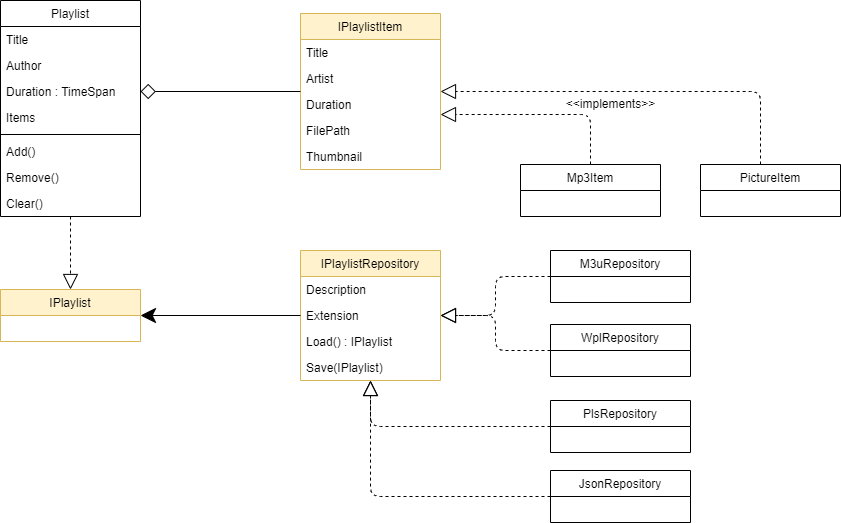

The diagram above was exported from draw.io. Its source (the exported page's mxGraphModel, read from the mxfile embedded in the PNG):
<mxGraphModel dx="1155" dy="649" grid="1" gridSize="10" guides="1" tooltips="1" connect="1" arrows="1" fold="1" page="1" pageScale="1" pageWidth="1169" pageHeight="827" math="0" shadow="0">
  <root>
    <mxCell id="0" />
    <mxCell id="1" parent="0" />
    <mxCell id="38" style="edgeStyle=orthogonalEdgeStyle;html=1;dashed=1;endArrow=block;endFill=0;startSize=13;endSize=13;" edge="1" parent="1" source="2" target="34">
      <mxGeometry relative="1" as="geometry" />
    </mxCell>
    <mxCell id="2" value="Playlist" style="swimlane;fontStyle=0;childLayout=stackLayout;horizontal=1;startSize=26;fillColor=none;horizontalStack=0;resizeParent=1;resizeParentMax=0;resizeLast=0;collapsible=1;marginBottom=0;" parent="1" vertex="1">
      <mxGeometry x="120" y="90" width="140" height="216" as="geometry" />
    </mxCell>
    <mxCell id="3" value="Title" style="text;strokeColor=none;fillColor=none;align=left;verticalAlign=top;spacingLeft=4;spacingRight=4;overflow=hidden;rotatable=0;points=[[0,0.5],[1,0.5]];portConstraint=eastwest;" parent="2" vertex="1">
      <mxGeometry y="26" width="140" height="26" as="geometry" />
    </mxCell>
    <mxCell id="4" value="Author" style="text;strokeColor=none;fillColor=none;align=left;verticalAlign=top;spacingLeft=4;spacingRight=4;overflow=hidden;rotatable=0;points=[[0,0.5],[1,0.5]];portConstraint=eastwest;" parent="2" vertex="1">
      <mxGeometry y="52" width="140" height="26" as="geometry" />
    </mxCell>
    <mxCell id="5" value="Duration : TimeSpan" style="text;strokeColor=none;fillColor=none;align=left;verticalAlign=top;spacingLeft=4;spacingRight=4;overflow=hidden;rotatable=0;points=[[0,0.5],[1,0.5]];portConstraint=eastwest;" parent="2" vertex="1">
      <mxGeometry y="78" width="140" height="26" as="geometry" />
    </mxCell>
    <mxCell id="13" value="Items" style="text;strokeColor=none;fillColor=none;align=left;verticalAlign=top;spacingLeft=4;spacingRight=4;overflow=hidden;rotatable=0;points=[[0,0.5],[1,0.5]];portConstraint=eastwest;" parent="2" vertex="1">
      <mxGeometry y="104" width="140" height="26" as="geometry" />
    </mxCell>
    <mxCell id="16" value="" style="line;strokeWidth=1;fillColor=none;align=left;verticalAlign=middle;spacingTop=-1;spacingLeft=3;spacingRight=3;rotatable=0;labelPosition=right;points=[];portConstraint=eastwest;strokeColor=inherit;" parent="2" vertex="1">
      <mxGeometry y="130" width="140" height="8" as="geometry" />
    </mxCell>
    <mxCell id="14" value="Add()" style="text;strokeColor=none;fillColor=none;align=left;verticalAlign=top;spacingLeft=4;spacingRight=4;overflow=hidden;rotatable=0;points=[[0,0.5],[1,0.5]];portConstraint=eastwest;" parent="2" vertex="1">
      <mxGeometry y="138" width="140" height="26" as="geometry" />
    </mxCell>
    <mxCell id="17" value="Remove()" style="text;strokeColor=none;fillColor=none;align=left;verticalAlign=top;spacingLeft=4;spacingRight=4;overflow=hidden;rotatable=0;points=[[0,0.5],[1,0.5]];portConstraint=eastwest;" parent="2" vertex="1">
      <mxGeometry y="164" width="140" height="26" as="geometry" />
    </mxCell>
    <mxCell id="15" value="Clear()" style="text;strokeColor=none;fillColor=none;align=left;verticalAlign=top;spacingLeft=4;spacingRight=4;overflow=hidden;rotatable=0;points=[[0,0.5],[1,0.5]];portConstraint=eastwest;" parent="2" vertex="1">
      <mxGeometry y="190" width="140" height="26" as="geometry" />
    </mxCell>
    <mxCell id="6" value="IPlaylistItem" style="swimlane;fontStyle=0;childLayout=stackLayout;horizontal=1;startSize=26;fillColor=#fff2cc;horizontalStack=0;resizeParent=1;resizeParentMax=0;resizeLast=0;collapsible=1;marginBottom=0;strokeColor=#d6b656;" parent="1" vertex="1">
      <mxGeometry x="420" y="103" width="140" height="156" as="geometry" />
    </mxCell>
    <mxCell id="7" value="Title" style="text;strokeColor=none;fillColor=none;align=left;verticalAlign=top;spacingLeft=4;spacingRight=4;overflow=hidden;rotatable=0;points=[[0,0.5],[1,0.5]];portConstraint=eastwest;" parent="6" vertex="1">
      <mxGeometry y="26" width="140" height="26" as="geometry" />
    </mxCell>
    <mxCell id="8" value="Artist" style="text;strokeColor=none;fillColor=none;align=left;verticalAlign=top;spacingLeft=4;spacingRight=4;overflow=hidden;rotatable=0;points=[[0,0.5],[1,0.5]];portConstraint=eastwest;" parent="6" vertex="1">
      <mxGeometry y="52" width="140" height="26" as="geometry" />
    </mxCell>
    <mxCell id="18" value="Duration" style="text;strokeColor=none;fillColor=none;align=left;verticalAlign=top;spacingLeft=4;spacingRight=4;overflow=hidden;rotatable=0;points=[[0,0.5],[1,0.5]];portConstraint=eastwest;" parent="6" vertex="1">
      <mxGeometry y="78" width="140" height="26" as="geometry" />
    </mxCell>
    <mxCell id="19" value="FilePath" style="text;strokeColor=none;fillColor=none;align=left;verticalAlign=top;spacingLeft=4;spacingRight=4;overflow=hidden;rotatable=0;points=[[0,0.5],[1,0.5]];portConstraint=eastwest;" parent="6" vertex="1">
      <mxGeometry y="104" width="140" height="26" as="geometry" />
    </mxCell>
    <mxCell id="20" value="Thumbnail" style="text;strokeColor=none;fillColor=none;align=left;verticalAlign=top;spacingLeft=4;spacingRight=4;overflow=hidden;rotatable=0;points=[[0,0.5],[1,0.5]];portConstraint=eastwest;" parent="6" vertex="1">
      <mxGeometry y="130" width="140" height="26" as="geometry" />
    </mxCell>
    <mxCell id="10" value="IPlaylistRepository" style="swimlane;fontStyle=0;childLayout=stackLayout;horizontal=1;startSize=26;fillColor=#fff2cc;horizontalStack=0;resizeParent=1;resizeParentMax=0;resizeLast=0;collapsible=1;marginBottom=0;strokeColor=#d6b656;" parent="1" vertex="1">
      <mxGeometry x="420" y="340" width="140" height="130" as="geometry" />
    </mxCell>
    <mxCell id="47" value="Description" style="text;strokeColor=none;fillColor=none;align=left;verticalAlign=top;spacingLeft=4;spacingRight=4;overflow=hidden;rotatable=0;points=[[0,0.5],[1,0.5]];portConstraint=eastwest;" vertex="1" parent="10">
      <mxGeometry y="26" width="140" height="26" as="geometry" />
    </mxCell>
    <mxCell id="46" value="Extension" style="text;strokeColor=none;fillColor=none;align=left;verticalAlign=top;spacingLeft=4;spacingRight=4;overflow=hidden;rotatable=0;points=[[0,0.5],[1,0.5]];portConstraint=eastwest;" vertex="1" parent="10">
      <mxGeometry y="52" width="140" height="26" as="geometry" />
    </mxCell>
    <mxCell id="11" value="Load() : IPlaylist" style="text;strokeColor=none;fillColor=none;align=left;verticalAlign=top;spacingLeft=4;spacingRight=4;overflow=hidden;rotatable=0;points=[[0,0.5],[1,0.5]];portConstraint=eastwest;" parent="10" vertex="1">
      <mxGeometry y="78" width="140" height="26" as="geometry" />
    </mxCell>
    <mxCell id="12" value="Save(IPlaylist)" style="text;strokeColor=none;fillColor=none;align=left;verticalAlign=top;spacingLeft=4;spacingRight=4;overflow=hidden;rotatable=0;points=[[0,0.5],[1,0.5]];portConstraint=eastwest;" parent="10" vertex="1">
      <mxGeometry y="104" width="140" height="26" as="geometry" />
    </mxCell>
    <mxCell id="21" style="edgeStyle=none;html=1;endArrow=none;endFill=0;startArrow=diamond;startFill=0;targetPerimeterSpacing=0;endSize=6;startSize=13;" parent="1" source="5" target="6" edge="1">
      <mxGeometry relative="1" as="geometry" />
    </mxCell>
    <mxCell id="30" style="edgeStyle=orthogonalEdgeStyle;html=1;startArrow=none;startFill=0;endArrow=block;endFill=0;startSize=13;endSize=13;targetPerimeterSpacing=0;dashed=1;exitX=0.5;exitY=0;exitDx=0;exitDy=0;entryX=1;entryY=0.885;entryDx=0;entryDy=0;entryPerimeter=0;" parent="1" source="26" target="18" edge="1">
      <mxGeometry relative="1" as="geometry" />
    </mxCell>
    <mxCell id="26" value="Mp3Item" style="swimlane;fontStyle=0;childLayout=stackLayout;horizontal=1;startSize=26;fillColor=none;horizontalStack=0;resizeParent=1;resizeParentMax=0;resizeLast=0;collapsible=1;marginBottom=0;" parent="1" vertex="1">
      <mxGeometry x="640" y="254" width="140" height="52" as="geometry" />
    </mxCell>
    <mxCell id="32" style="edgeStyle=orthogonalEdgeStyle;html=1;dashed=1;startArrow=none;startFill=0;endArrow=block;endFill=0;startSize=13;endSize=13;targetPerimeterSpacing=0;" parent="1" source="31" target="6" edge="1">
      <mxGeometry relative="1" as="geometry">
        <Array as="points">
          <mxPoint x="880" y="181" />
        </Array>
      </mxGeometry>
    </mxCell>
    <mxCell id="31" value="PictureItem" style="swimlane;fontStyle=0;childLayout=stackLayout;horizontal=1;startSize=26;fillColor=none;horizontalStack=0;resizeParent=1;resizeParentMax=0;resizeLast=0;collapsible=1;marginBottom=0;" parent="1" vertex="1">
      <mxGeometry x="820" y="254" width="140" height="52" as="geometry" />
    </mxCell>
    <mxCell id="33" value="&amp;lt;&amp;lt;implements&amp;gt;&amp;gt;" style="text;html=1;align=center;" parent="1" vertex="1">
      <mxGeometry x="630" y="180" width="200" height="25" as="geometry" />
    </mxCell>
    <mxCell id="45" style="edgeStyle=orthogonalEdgeStyle;html=1;endArrow=none;endFill=0;startArrow=classic;startFill=1;endSize=13;targetPerimeterSpacing=0;startSize=13;" edge="1" parent="1" source="34" target="10">
      <mxGeometry relative="1" as="geometry" />
    </mxCell>
    <mxCell id="34" value="IPlaylist" style="swimlane;fontStyle=0;childLayout=stackLayout;horizontal=1;startSize=26;fillColor=#fff2cc;horizontalStack=0;resizeParent=1;resizeParentMax=0;resizeLast=0;collapsible=1;marginBottom=0;strokeColor=#d6b656;" vertex="1" parent="1">
      <mxGeometry x="120" y="379" width="140" height="52" as="geometry" />
    </mxCell>
    <mxCell id="43" style="edgeStyle=orthogonalEdgeStyle;html=1;dashed=1;endArrow=block;endFill=0;endSize=13;" edge="1" parent="1" source="39" target="10">
      <mxGeometry relative="1" as="geometry" />
    </mxCell>
    <mxCell id="39" value="M3uRepository" style="swimlane;fontStyle=0;childLayout=stackLayout;horizontal=1;startSize=26;fillColor=none;horizontalStack=0;resizeParent=1;resizeParentMax=0;resizeLast=0;collapsible=1;marginBottom=0;" vertex="1" parent="1">
      <mxGeometry x="670" y="340" width="140" height="52" as="geometry" />
    </mxCell>
    <mxCell id="50" style="edgeStyle=orthogonalEdgeStyle;html=1;dashed=1;startArrow=none;startFill=0;endArrow=block;endFill=0;startSize=13;endSize=13;targetPerimeterSpacing=0;" edge="1" parent="1" source="48" target="10">
      <mxGeometry relative="1" as="geometry" />
    </mxCell>
    <mxCell id="48" value="WplRepository" style="swimlane;fontStyle=0;childLayout=stackLayout;horizontal=1;startSize=26;fillColor=none;horizontalStack=0;resizeParent=1;resizeParentMax=0;resizeLast=0;collapsible=1;marginBottom=0;" vertex="1" parent="1">
      <mxGeometry x="670" y="414" width="140" height="52" as="geometry" />
    </mxCell>
    <mxCell id="51" style="edgeStyle=orthogonalEdgeStyle;html=1;dashed=1;startArrow=none;startFill=0;endArrow=block;endFill=0;startSize=13;endSize=13;targetPerimeterSpacing=0;" edge="1" parent="1" source="49" target="10">
      <mxGeometry relative="1" as="geometry" />
    </mxCell>
    <mxCell id="49" value="PlsRepository" style="swimlane;fontStyle=0;childLayout=stackLayout;horizontal=1;startSize=26;fillColor=none;horizontalStack=0;resizeParent=1;resizeParentMax=0;resizeLast=0;collapsible=1;marginBottom=0;" vertex="1" parent="1">
      <mxGeometry x="670" y="490" width="140" height="52" as="geometry" />
    </mxCell>
    <mxCell id="54" style="edgeStyle=orthogonalEdgeStyle;html=1;dashed=1;startArrow=none;startFill=0;endArrow=block;endFill=0;startSize=13;endSize=13;targetPerimeterSpacing=0;" edge="1" parent="1" source="53" target="10">
      <mxGeometry relative="1" as="geometry" />
    </mxCell>
    <mxCell id="53" value="JsonRepository" style="swimlane;fontStyle=0;childLayout=stackLayout;horizontal=1;startSize=26;fillColor=none;horizontalStack=0;resizeParent=1;resizeParentMax=0;resizeLast=0;collapsible=1;marginBottom=0;" vertex="1" parent="1">
      <mxGeometry x="670" y="560" width="140" height="52" as="geometry" />
    </mxCell>
  </root>
</mxGraphModel>